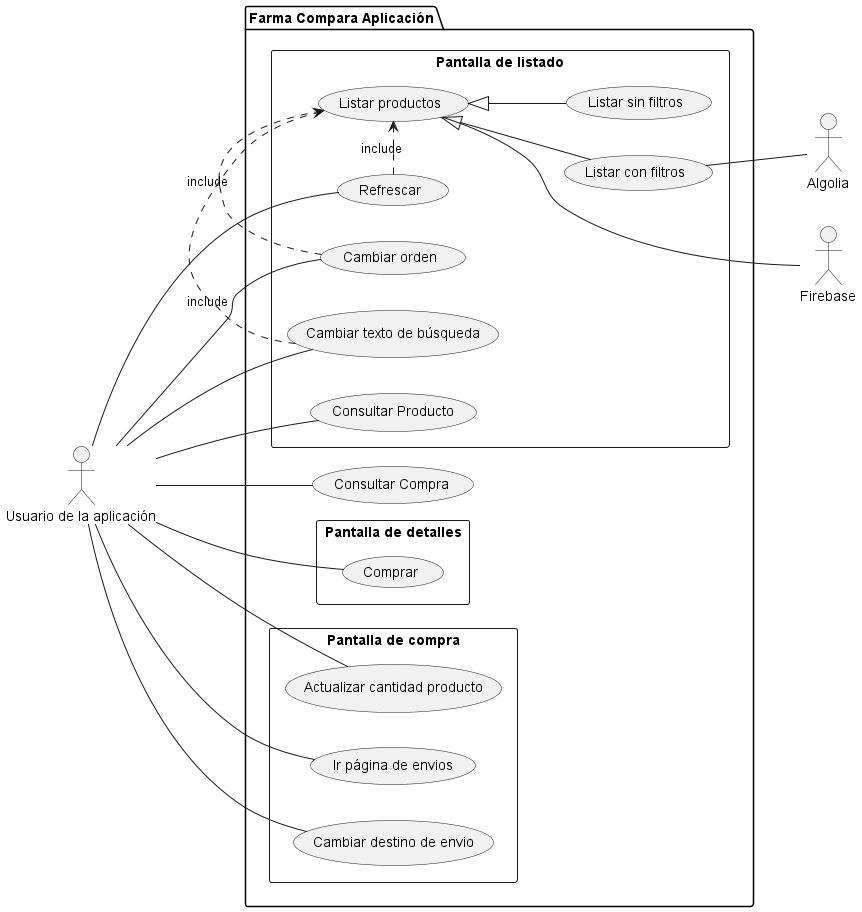

The diagram above was rendered by PlantUML. Its source (embedded in the PNG):
@startuml casos_de_uso
left to right direction


actor Usuario as "Usuario de la aplicación"
actor Firebase

actor Algolia


package App as "Farma Compara Aplicación"{

    
    rectangle Listado as "Pantalla de listado"{
        usecase Refrescar
        usecase OrdenProd as "Cambiar orden"
        usecase BusquedaTexto as "Cambiar texto de búsqueda"

        usecase ListarProductos as "Listar productos"
        usecase ListarSinFiltros as "Listar sin filtros"
        usecase ListarConFiltros as "Listar con filtros"

        usecase ConsultarProducto as "Consultar Producto"
    }

    rectangle Detalles as "Pantalla de detalles"{
        usecase Comprar
    }

    rectangle Compra as "Pantalla de compra"{
        usecase ActualizarCantidad as "Actualizar cantidad producto"
        usecase IrPaginaEnvios as "Ir página de envios"
        usecase CambiarEnvio as "Cambiar destino de envio"
    }

    usecase ConsultarCompra as "Consultar Compra"

    

}

Usuario -- Refrescar
Usuario -- OrdenProd
Usuario -- BusquedaTexto
Usuario -- ConsultarProducto
Usuario -- ConsultarCompra
Usuario -- Comprar
Usuario -- ActualizarCantidad
Usuario -- IrPaginaEnvios
Usuario -- CambiarEnvio

Refrescar .> ListarProductos : include
OrdenProd .> ListarProductos : include
BusquedaTexto .> ListarProductos : include



ListarProductos <|-- ListarSinFiltros
ListarProductos <|-- ListarConFiltros

ListarProductos --- Firebase
ListarConFiltros -- Algolia





@enduml